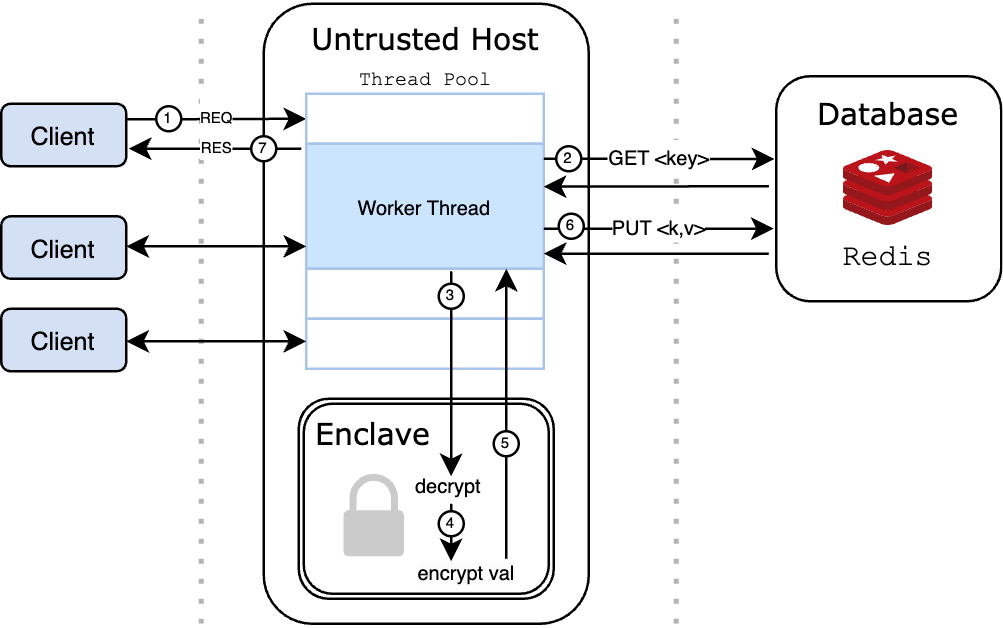

The diagram above was exported from draw.io. Its source (the exported page's mxGraphModel, read from the mxfile embedded in the PNG):
<mxGraphModel dx="569" dy="304" grid="1" gridSize="10" guides="1" tooltips="1" connect="1" arrows="1" fold="1" page="1" pageScale="1" pageWidth="850" pageHeight="1400" math="0" shadow="0">
  <root>
    <mxCell id="0" />
    <mxCell id="1" parent="0" />
    <mxCell id="uuXosqGRZTHeyeZgTI2n-14" value="" style="rounded=1;whiteSpace=wrap;html=1;" parent="1" vertex="1">
      <mxGeometry x="115" y="10" width="130" height="248" as="geometry" />
    </mxCell>
    <mxCell id="uuXosqGRZTHeyeZgTI2n-1" value="&lt;font face=&quot;Verdana&quot;&gt;Untrusted Host&lt;/font&gt;" style="text;html=1;strokeColor=none;fillColor=none;align=center;verticalAlign=middle;whiteSpace=wrap;rounded=0;" parent="1" vertex="1">
      <mxGeometry x="120" y="10" width="120" height="30" as="geometry" />
    </mxCell>
    <mxCell id="uuXosqGRZTHeyeZgTI2n-3" value="&lt;font style=&quot;font-size: 10px;&quot;&gt;Client&lt;/font&gt;" style="rounded=1;whiteSpace=wrap;html=1;fillColor=#D4E1F5;" parent="1" vertex="1">
      <mxGeometry x="10" y="50" width="50" height="25" as="geometry" />
    </mxCell>
    <mxCell id="uuXosqGRZTHeyeZgTI2n-5" value="&lt;font style=&quot;font-size: 10px;&quot;&gt;Client&lt;/font&gt;" style="rounded=1;whiteSpace=wrap;html=1;fillColor=#D4E1F5;" parent="1" vertex="1">
      <mxGeometry x="10" y="132" width="50" height="25" as="geometry" />
    </mxCell>
    <mxCell id="uuXosqGRZTHeyeZgTI2n-7" value="" style="endArrow=none;dashed=1;html=1;dashPattern=1 3;strokeWidth=2;rounded=0;fillColor=#E6E6E6;strokeColor=#B3B3B3;" parent="1" edge="1">
      <mxGeometry width="50" height="50" relative="1" as="geometry">
        <mxPoint x="90" y="258" as="sourcePoint" />
        <mxPoint x="90" y="10" as="targetPoint" />
      </mxGeometry>
    </mxCell>
    <mxCell id="uuXosqGRZTHeyeZgTI2n-8" value="" style="endArrow=none;dashed=1;html=1;dashPattern=1 3;strokeWidth=2;rounded=0;fillColor=#E6E6E6;strokeColor=#B3B3B3;" parent="1" edge="1">
      <mxGeometry width="50" height="50" relative="1" as="geometry">
        <mxPoint x="280" y="258" as="sourcePoint" />
        <mxPoint x="280" y="10" as="targetPoint" />
      </mxGeometry>
    </mxCell>
    <mxCell id="uuXosqGRZTHeyeZgTI2n-19" value="" style="endArrow=classic;html=1;rounded=0;exitX=1;exitY=0.25;exitDx=0;exitDy=0;entryX=0;entryY=0.5;entryDx=0;entryDy=0;" parent="1" source="uuXosqGRZTHeyeZgTI2n-3" edge="1">
      <mxGeometry relative="1" as="geometry">
        <mxPoint x="80" y="230" as="sourcePoint" />
        <mxPoint x="132" y="56" as="targetPoint" />
      </mxGeometry>
    </mxCell>
    <mxCell id="uuXosqGRZTHeyeZgTI2n-20" value="&lt;font style=&quot;font-size: 6px;&quot;&gt;REQ&lt;/font&gt;" style="edgeLabel;resizable=0;html=1;align=center;verticalAlign=middle;fillColor=#FFFFFF;" parent="uuXosqGRZTHeyeZgTI2n-19" connectable="0" vertex="1">
      <mxGeometry relative="1" as="geometry">
        <mxPoint y="-2" as="offset" />
      </mxGeometry>
    </mxCell>
    <mxCell id="uuXosqGRZTHeyeZgTI2n-27" value="&lt;font face=&quot;Courier New&quot; style=&quot;font-size: 8px;&quot;&gt;Thread Pool&lt;/font&gt;" style="text;html=1;strokeColor=none;fillColor=none;align=center;verticalAlign=middle;whiteSpace=wrap;rounded=0;" parent="1" vertex="1">
      <mxGeometry x="135" y="24" width="90" height="30" as="geometry" />
    </mxCell>
    <mxCell id="uuXosqGRZTHeyeZgTI2n-38" value="" style="group" parent="1" connectable="0" vertex="1">
      <mxGeometry x="132" y="46" width="95" height="100" as="geometry" />
    </mxCell>
    <mxCell id="uuXosqGRZTHeyeZgTI2n-34" value="" style="rounded=0;whiteSpace=wrap;html=1;strokeColor=#A9C4EB;" parent="uuXosqGRZTHeyeZgTI2n-38" vertex="1">
      <mxGeometry width="95" height="20" as="geometry" />
    </mxCell>
    <mxCell id="uuXosqGRZTHeyeZgTI2n-35" value="&lt;font style=&quot;font-size: 8px;&quot;&gt;Worker Thread&lt;/font&gt;" style="rounded=0;whiteSpace=wrap;html=1;strokeColor=#A9C4EB;fillColor=#CCE5FF;" parent="uuXosqGRZTHeyeZgTI2n-38" vertex="1">
      <mxGeometry y="20" width="95" height="50" as="geometry" />
    </mxCell>
    <mxCell id="uuXosqGRZTHeyeZgTI2n-53" value="&lt;font style=&quot;font-size: 10px;&quot;&gt;Client&lt;/font&gt;" style="rounded=1;whiteSpace=wrap;html=1;fillColor=#D4E1F5;" parent="1" vertex="1">
      <mxGeometry x="10" y="95" width="50" height="25" as="geometry" />
    </mxCell>
    <mxCell id="uuXosqGRZTHeyeZgTI2n-55" value="" style="shape=ext;double=1;rounded=1;whiteSpace=wrap;html=1;" parent="1" vertex="1">
      <mxGeometry x="129" y="168" width="102" height="80" as="geometry" />
    </mxCell>
    <mxCell id="uuXosqGRZTHeyeZgTI2n-2" value="&lt;font face=&quot;Verdana&quot;&gt;Enclave&lt;/font&gt;" style="text;html=1;strokeColor=none;fillColor=none;align=center;verticalAlign=middle;whiteSpace=wrap;rounded=0;rotation=0;" parent="1" vertex="1">
      <mxGeometry x="129" y="168" width="60" height="30" as="geometry" />
    </mxCell>
    <mxCell id="uuXosqGRZTHeyeZgTI2n-61" value="" style="endArrow=classic;html=1;rounded=0;entryX=-0.008;entryY=0.368;entryDx=0;entryDy=0;entryPerimeter=0;" parent="1" target="uuXosqGRZTHeyeZgTI2n-11" edge="1">
      <mxGeometry relative="1" as="geometry">
        <mxPoint x="227" y="72" as="sourcePoint" />
        <mxPoint x="300" y="79" as="targetPoint" />
      </mxGeometry>
    </mxCell>
    <mxCell id="uuXosqGRZTHeyeZgTI2n-62" value="&lt;font style=&quot;font-size: 8px;&quot;&gt;GET &amp;lt;key&amp;gt;&lt;/font&gt;" style="edgeLabel;resizable=0;html=1;align=center;verticalAlign=middle;" parent="uuXosqGRZTHeyeZgTI2n-61" connectable="0" vertex="1">
      <mxGeometry relative="1" as="geometry">
        <mxPoint y="-1" as="offset" />
      </mxGeometry>
    </mxCell>
    <mxCell id="uuXosqGRZTHeyeZgTI2n-63" value="" style="group" parent="1" connectable="0" vertex="1">
      <mxGeometry x="320" y="39" width="90" height="90" as="geometry" />
    </mxCell>
    <mxCell id="uuXosqGRZTHeyeZgTI2n-11" value="" style="rounded=1;whiteSpace=wrap;html=1;" parent="uuXosqGRZTHeyeZgTI2n-63" vertex="1">
      <mxGeometry width="90" height="90" as="geometry" />
    </mxCell>
    <mxCell id="uuXosqGRZTHeyeZgTI2n-6" value="" style="image;sketch=0;aspect=fixed;html=1;points=[];align=center;fontSize=12;image=img/lib/mscae/Cache_Redis_Product.svg;" parent="uuXosqGRZTHeyeZgTI2n-63" vertex="1">
      <mxGeometry x="27.149999999999977" y="30" width="35.71" height="30" as="geometry" />
    </mxCell>
    <mxCell id="uuXosqGRZTHeyeZgTI2n-10" value="&lt;font face=&quot;Courier New&quot;&gt;Redis&lt;/font&gt;" style="text;html=1;strokeColor=none;fillColor=none;align=center;verticalAlign=middle;whiteSpace=wrap;rounded=0;" parent="uuXosqGRZTHeyeZgTI2n-63" vertex="1">
      <mxGeometry x="15" y="60" width="60" height="23" as="geometry" />
    </mxCell>
    <mxCell id="uuXosqGRZTHeyeZgTI2n-57" value="&lt;font face=&quot;Verdana&quot;&gt;Database&lt;/font&gt;" style="text;html=1;strokeColor=none;fillColor=none;align=center;verticalAlign=middle;whiteSpace=wrap;rounded=0;" parent="uuXosqGRZTHeyeZgTI2n-63" vertex="1">
      <mxGeometry x="15" y="1" width="60" height="30" as="geometry" />
    </mxCell>
    <mxCell id="uuXosqGRZTHeyeZgTI2n-64" value="" style="endArrow=classic;html=1;rounded=0;exitX=-0.021;exitY=0.454;exitDx=0;exitDy=0;exitPerimeter=0;" parent="1" edge="1">
      <mxGeometry width="50" height="50" relative="1" as="geometry">
        <mxPoint x="317.11" y="82.99999999999996" as="sourcePoint" />
        <mxPoint x="227" y="83.14" as="targetPoint" />
      </mxGeometry>
    </mxCell>
    <mxCell id="uuXosqGRZTHeyeZgTI2n-36" value="" style="rounded=0;whiteSpace=wrap;html=1;strokeColor=#A9C4EB;" parent="1" vertex="1">
      <mxGeometry x="132" y="116" width="95" height="20" as="geometry" />
    </mxCell>
    <mxCell id="uuXosqGRZTHeyeZgTI2n-37" value="" style="rounded=0;whiteSpace=wrap;html=1;strokeColor=#A9C4EB;" parent="1" vertex="1">
      <mxGeometry x="132" y="136" width="95" height="20" as="geometry" />
    </mxCell>
    <mxCell id="uuXosqGRZTHeyeZgTI2n-67" value="&lt;div style=&quot;text-align: center;&quot;&gt;&lt;span style=&quot;font-size: 8px; background-color: initial;&quot;&gt;decrypt&lt;/span&gt;&lt;/div&gt;" style="text;html=1;strokeColor=none;fillColor=none;align=left;verticalAlign=middle;whiteSpace=wrap;rounded=0;" parent="1" vertex="1">
      <mxGeometry x="174" y="191" width="33" height="22" as="geometry" />
    </mxCell>
    <mxCell id="uuXosqGRZTHeyeZgTI2n-68" value="&lt;span style=&quot;color: rgb(0, 0, 0); font-family: Helvetica; font-size: 8px; font-style: normal; font-variant-ligatures: normal; font-variant-caps: normal; font-weight: 400; letter-spacing: normal; orphans: 2; text-align: left; text-indent: 0px; text-transform: none; widows: 2; word-spacing: 0px; -webkit-text-stroke-width: 0px; background-color: rgb(251, 251, 251); text-decoration-thickness: initial; text-decoration-style: initial; text-decoration-color: initial; float: none; display: inline !important;&quot;&gt;encrypt val&lt;/span&gt;" style="text;whiteSpace=wrap;html=1;" parent="1" vertex="1">
      <mxGeometry x="175" y="223" width="54" height="30" as="geometry" />
    </mxCell>
    <mxCell id="uuXosqGRZTHeyeZgTI2n-69" value="" style="endArrow=classic;html=1;rounded=0;" parent="1" edge="1">
      <mxGeometry width="50" height="50" relative="1" as="geometry">
        <mxPoint x="190" y="117" as="sourcePoint" />
        <mxPoint x="190" y="199" as="targetPoint" />
      </mxGeometry>
    </mxCell>
    <mxCell id="uuXosqGRZTHeyeZgTI2n-70" value="" style="endArrow=classic;html=1;rounded=0;" parent="1" edge="1">
      <mxGeometry width="50" height="50" relative="1" as="geometry">
        <mxPoint x="190" y="210" as="sourcePoint" />
        <mxPoint x="190" y="233" as="targetPoint" />
      </mxGeometry>
    </mxCell>
    <mxCell id="uuXosqGRZTHeyeZgTI2n-74" value="" style="endArrow=classic;html=1;rounded=0;" parent="1" edge="1">
      <mxGeometry width="50" height="50" relative="1" as="geometry">
        <mxPoint x="212" y="232" as="sourcePoint" />
        <mxPoint x="212" y="116" as="targetPoint" />
      </mxGeometry>
    </mxCell>
    <mxCell id="uuXosqGRZTHeyeZgTI2n-78" value="" style="endArrow=classic;html=1;rounded=0;entryX=-0.008;entryY=0.368;entryDx=0;entryDy=0;entryPerimeter=0;" parent="1" edge="1">
      <mxGeometry relative="1" as="geometry">
        <mxPoint x="227" y="100" as="sourcePoint" />
        <mxPoint x="319" y="100" as="targetPoint" />
      </mxGeometry>
    </mxCell>
    <mxCell id="uuXosqGRZTHeyeZgTI2n-79" value="&lt;font style=&quot;font-size: 8px;&quot;&gt;PUT &amp;lt;k,v&amp;gt;&lt;/font&gt;" style="edgeLabel;resizable=0;html=1;align=center;verticalAlign=middle;" parent="uuXosqGRZTHeyeZgTI2n-78" connectable="0" vertex="1">
      <mxGeometry relative="1" as="geometry">
        <mxPoint y="-1" as="offset" />
      </mxGeometry>
    </mxCell>
    <mxCell id="uuXosqGRZTHeyeZgTI2n-80" value="" style="endArrow=classic;html=1;rounded=0;exitX=-0.021;exitY=0.454;exitDx=0;exitDy=0;exitPerimeter=0;" parent="1" edge="1">
      <mxGeometry width="50" height="50" relative="1" as="geometry">
        <mxPoint x="317" y="110" as="sourcePoint" />
        <mxPoint x="227" y="110" as="targetPoint" />
      </mxGeometry>
    </mxCell>
    <mxCell id="uuXosqGRZTHeyeZgTI2n-85" value="" style="endArrow=classic;html=1;rounded=0;fillColor=#FFFFFF;" parent="1" edge="1">
      <mxGeometry relative="1" as="geometry">
        <mxPoint x="130" y="68" as="sourcePoint" />
        <mxPoint x="61" y="68" as="targetPoint" />
      </mxGeometry>
    </mxCell>
    <mxCell id="uuXosqGRZTHeyeZgTI2n-86" value="&lt;font style=&quot;font-size: 6px;&quot;&gt;RES&lt;/font&gt;" style="edgeLabel;resizable=0;html=1;align=center;verticalAlign=middle;fillColor=#FFFFFF;" parent="uuXosqGRZTHeyeZgTI2n-85" connectable="0" vertex="1">
      <mxGeometry relative="1" as="geometry">
        <mxPoint y="-2" as="offset" />
      </mxGeometry>
    </mxCell>
    <mxCell id="uuXosqGRZTHeyeZgTI2n-87" value="" style="edgeLabel;resizable=0;html=1;align=center;verticalAlign=middle;fillColor=#FFFFFF;" parent="uuXosqGRZTHeyeZgTI2n-85" connectable="0" vertex="1">
      <mxGeometry relative="1" as="geometry">
        <mxPoint x="4" y="-15" as="offset" />
      </mxGeometry>
    </mxCell>
    <mxCell id="uuXosqGRZTHeyeZgTI2n-89" value="" style="ellipse;whiteSpace=wrap;html=1;aspect=fixed;" parent="1" vertex="1">
      <mxGeometry x="72" y="51" width="10" height="10" as="geometry" />
    </mxCell>
    <mxCell id="uuXosqGRZTHeyeZgTI2n-90" value="" style="ellipse;whiteSpace=wrap;html=1;aspect=fixed;" parent="1" vertex="1">
      <mxGeometry x="232" y="67" width="10" height="10" as="geometry" />
    </mxCell>
    <mxCell id="uuXosqGRZTHeyeZgTI2n-92" value="" style="ellipse;whiteSpace=wrap;html=1;aspect=fixed;" parent="1" vertex="1">
      <mxGeometry x="233" y="94" width="10" height="10" as="geometry" />
    </mxCell>
    <mxCell id="uuXosqGRZTHeyeZgTI2n-93" value="" style="ellipse;whiteSpace=wrap;html=1;aspect=fixed;" parent="1" vertex="1">
      <mxGeometry x="185" y="122" width="10" height="10" as="geometry" />
    </mxCell>
    <mxCell id="uuXosqGRZTHeyeZgTI2n-94" value="" style="ellipse;whiteSpace=wrap;html=1;aspect=fixed;" parent="1" vertex="1">
      <mxGeometry x="185" y="213" width="10" height="10" as="geometry" />
    </mxCell>
    <mxCell id="uuXosqGRZTHeyeZgTI2n-95" value="" style="ellipse;whiteSpace=wrap;html=1;aspect=fixed;" parent="1" vertex="1">
      <mxGeometry x="207" y="181" width="10" height="10" as="geometry" />
    </mxCell>
    <mxCell id="uuXosqGRZTHeyeZgTI2n-96" value="" style="ellipse;whiteSpace=wrap;html=1;aspect=fixed;" parent="1" vertex="1">
      <mxGeometry x="110" y="63" width="10" height="10" as="geometry" />
    </mxCell>
    <mxCell id="uuXosqGRZTHeyeZgTI2n-97" value="&lt;font style=&quot;font-size: 6px;&quot;&gt;1&lt;/font&gt;" style="text;html=1;strokeColor=none;fillColor=none;align=center;verticalAlign=middle;whiteSpace=wrap;rounded=0;" parent="1" vertex="1">
      <mxGeometry x="73" y="49" width="8" height="10" as="geometry" />
    </mxCell>
    <mxCell id="uuXosqGRZTHeyeZgTI2n-99" value="&lt;font style=&quot;font-size: 6px;&quot;&gt;2&lt;/font&gt;" style="text;html=1;strokeColor=none;fillColor=none;align=center;verticalAlign=middle;whiteSpace=wrap;rounded=0;" parent="1" vertex="1">
      <mxGeometry x="233" y="65" width="8" height="10" as="geometry" />
    </mxCell>
    <mxCell id="uuXosqGRZTHeyeZgTI2n-100" value="&lt;font style=&quot;font-size: 6px;&quot;&gt;6&lt;/font&gt;" style="text;html=1;strokeColor=none;fillColor=none;align=center;verticalAlign=middle;whiteSpace=wrap;rounded=0;" parent="1" vertex="1">
      <mxGeometry x="234" y="92" width="8" height="10" as="geometry" />
    </mxCell>
    <mxCell id="uuXosqGRZTHeyeZgTI2n-101" value="&lt;font style=&quot;font-size: 6px;&quot;&gt;3&lt;/font&gt;" style="text;html=1;strokeColor=none;fillColor=none;align=center;verticalAlign=middle;whiteSpace=wrap;rounded=0;" parent="1" vertex="1">
      <mxGeometry x="186" y="120" width="8" height="10" as="geometry" />
    </mxCell>
    <mxCell id="uuXosqGRZTHeyeZgTI2n-102" value="&lt;font style=&quot;font-size: 6px;&quot;&gt;4&lt;/font&gt;" style="text;html=1;strokeColor=none;fillColor=none;align=center;verticalAlign=middle;whiteSpace=wrap;rounded=0;" parent="1" vertex="1">
      <mxGeometry x="186" y="211" width="8" height="10" as="geometry" />
    </mxCell>
    <mxCell id="uuXosqGRZTHeyeZgTI2n-103" value="&lt;font style=&quot;font-size: 6px;&quot;&gt;5&lt;/font&gt;" style="text;html=1;strokeColor=none;fillColor=none;align=center;verticalAlign=middle;whiteSpace=wrap;rounded=0;" parent="1" vertex="1">
      <mxGeometry x="208" y="179" width="8" height="10" as="geometry" />
    </mxCell>
    <mxCell id="uuXosqGRZTHeyeZgTI2n-104" value="&lt;font style=&quot;font-size: 6px;&quot;&gt;7&lt;/font&gt;" style="text;html=1;strokeColor=none;fillColor=none;align=center;verticalAlign=middle;whiteSpace=wrap;rounded=0;" parent="1" vertex="1">
      <mxGeometry x="111" y="61" width="8" height="10" as="geometry" />
    </mxCell>
    <mxCell id="uuXosqGRZTHeyeZgTI2n-114" value="" style="sketch=0;pointerEvents=1;shadow=0;dashed=0;html=1;strokeColor=none;labelPosition=center;verticalLabelPosition=bottom;verticalAlign=top;outlineConnect=0;align=center;shape=mxgraph.office.security.lock_protected;fillColor=#CCCBCB;" parent="1" vertex="1">
      <mxGeometry x="146.94" y="198" width="24.12" height="33" as="geometry" />
    </mxCell>
    <mxCell id="uuXosqGRZTHeyeZgTI2n-118" value="" style="endArrow=classic;startArrow=classic;html=1;rounded=0;exitX=1;exitY=0.5;exitDx=0;exitDy=0;" parent="1" edge="1">
      <mxGeometry width="50" height="50" relative="1" as="geometry">
        <mxPoint x="60" y="145" as="sourcePoint" />
        <mxPoint x="132" y="145" as="targetPoint" />
      </mxGeometry>
    </mxCell>
    <mxCell id="uuXosqGRZTHeyeZgTI2n-119" value="" style="endArrow=classic;startArrow=classic;html=1;rounded=0;exitX=1;exitY=0.5;exitDx=0;exitDy=0;fillColor=#FFFFFF;" parent="1" edge="1">
      <mxGeometry width="50" height="50" relative="1" as="geometry">
        <mxPoint x="60" y="107" as="sourcePoint" />
        <mxPoint x="132" y="107" as="targetPoint" />
      </mxGeometry>
    </mxCell>
  </root>
</mxGraphModel>